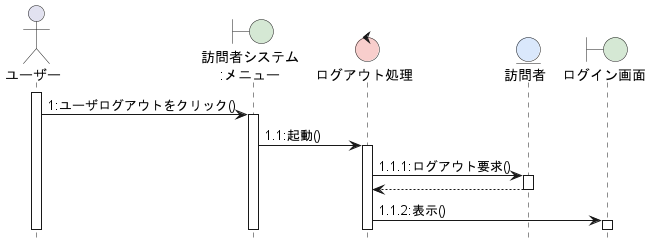

The diagram above was rendered by PlantUML. Its source (embedded in the PNG):
@startuml

hide footbox
skinparam boundaryBackgroundColor #D5E8D4
skinparam controlBackgroundColor  #F8CECC
skinparam entityBackgroundColor   #DAE8FC

' Actors
actor ユーザー

' Lifelines
boundary "訪問者システム\n:メニュー" as Menu
control "ログアウト処理" as LogoutProcess
entity "訪問者" as Visitor
boundary "ログイン画面" as LoginScreen

' Sequence of actions
activate ユーザー
ユーザー -> Menu: 1:ユーザログアウトをクリック()
activate Menu
Menu -> LogoutProcess: 1.1:起動()
activate LogoutProcess
LogoutProcess -> Visitor: 1.1.1:ログアウト要求()
activate Visitor
Visitor --> LogoutProcess: 
deactivate Visitor
LogoutProcess -> LoginScreen: 1.1.2:表示()
activate LoginScreen

@enduml